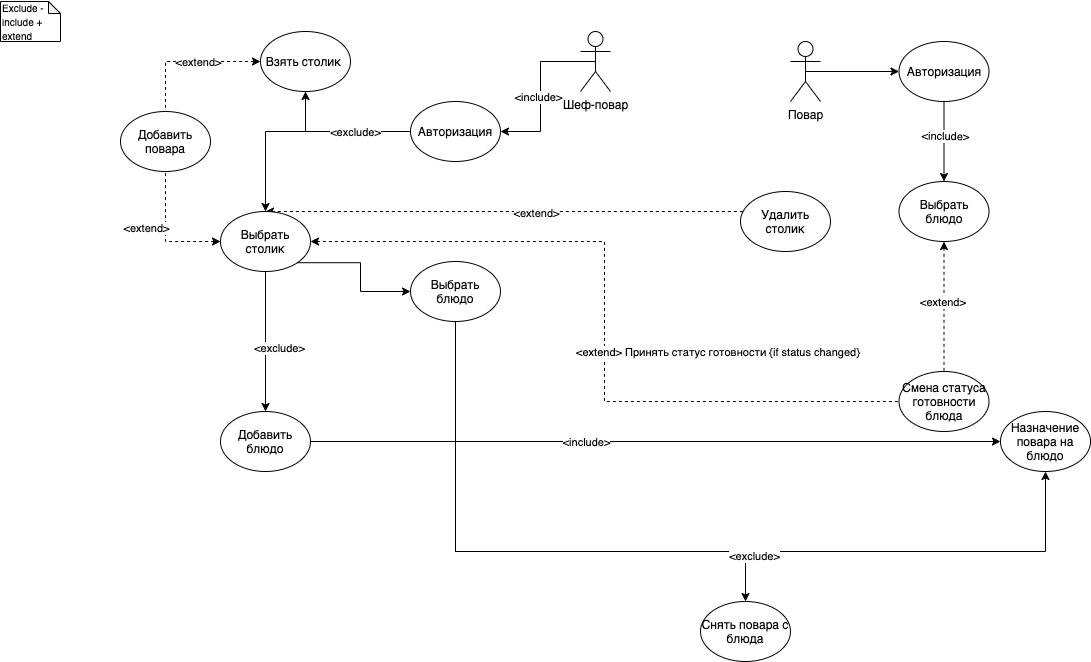

The diagram above was exported from draw.io. Its source (the exported page's mxGraphModel, read from the mxfile embedded in the PNG):
<mxGraphModel dx="652" dy="1234" grid="1" gridSize="10" guides="1" tooltips="1" connect="1" arrows="1" fold="1" page="1" pageScale="1" pageWidth="1169" pageHeight="826" background="#ffffff" math="0" shadow="0">
  <root>
    <mxCell id="0" />
    <mxCell id="1" parent="0" />
    <mxCell id="-f7JtXmmh_s2lMuC_lAL-1" style="edgeStyle=orthogonalEdgeStyle;rounded=0;orthogonalLoop=1;jettySize=auto;html=1;startArrow=none;startFill=0;endArrow=classic;endFill=1;" edge="1" parent="1" source="-f7JtXmmh_s2lMuC_lAL-37" target="-f7JtXmmh_s2lMuC_lAL-38">
      <mxGeometry relative="1" as="geometry">
        <Array as="points">
          <mxPoint x="1250" y="370" />
          <mxPoint x="895" y="370" />
        </Array>
      </mxGeometry>
    </mxCell>
    <mxCell id="-f7JtXmmh_s2lMuC_lAL-2" style="edgeStyle=orthogonalEdgeStyle;rounded=0;orthogonalLoop=1;jettySize=auto;html=1;entryX=0;entryY=0.5;entryDx=0;entryDy=0;startArrow=none;startFill=0;endArrow=classic;endFill=1;exitX=1;exitY=1;exitDx=0;exitDy=0;" edge="1" parent="1" source="-f7JtXmmh_s2lMuC_lAL-26" target="-f7JtXmmh_s2lMuC_lAL-37">
      <mxGeometry relative="1" as="geometry" />
    </mxCell>
    <mxCell id="-f7JtXmmh_s2lMuC_lAL-3" style="edgeStyle=orthogonalEdgeStyle;rounded=0;orthogonalLoop=1;jettySize=auto;html=1;exitX=0;exitY=0.5;exitDx=0;exitDy=0;entryX=0.5;entryY=0;entryDx=0;entryDy=0;startArrow=none;startFill=0;endArrow=classic;endFill=1;" edge="1" parent="1" source="-f7JtXmmh_s2lMuC_lAL-16" target="-f7JtXmmh_s2lMuC_lAL-26">
      <mxGeometry relative="1" as="geometry" />
    </mxCell>
    <mxCell id="-f7JtXmmh_s2lMuC_lAL-4" style="edgeStyle=orthogonalEdgeStyle;rounded=0;orthogonalLoop=1;jettySize=auto;html=1;exitX=0.5;exitY=0.5;exitDx=0;exitDy=0;exitPerimeter=0;entryX=0;entryY=0.5;entryDx=0;entryDy=0;" edge="1" parent="1" source="-f7JtXmmh_s2lMuC_lAL-5" target="-f7JtXmmh_s2lMuC_lAL-13">
      <mxGeometry relative="1" as="geometry" />
    </mxCell>
    <mxCell id="-f7JtXmmh_s2lMuC_lAL-5" value="Повар" style="shape=umlActor;verticalLabelPosition=bottom;labelBackgroundColor=#ffffff;verticalAlign=top;html=1;outlineConnect=0;" vertex="1" parent="1">
      <mxGeometry x="1250" y="-140" width="30" height="60" as="geometry" />
    </mxCell>
    <mxCell id="-f7JtXmmh_s2lMuC_lAL-6" style="edgeStyle=orthogonalEdgeStyle;rounded=0;orthogonalLoop=1;jettySize=auto;html=1;exitX=0.5;exitY=0.5;exitDx=0;exitDy=0;exitPerimeter=0;entryX=1;entryY=0.5;entryDx=0;entryDy=0;" edge="1" parent="1" source="-f7JtXmmh_s2lMuC_lAL-8" target="-f7JtXmmh_s2lMuC_lAL-16">
      <mxGeometry relative="1" as="geometry">
        <mxPoint x="1040" y="193.41176470588243" as="targetPoint" />
      </mxGeometry>
    </mxCell>
    <mxCell id="-f7JtXmmh_s2lMuC_lAL-7" value="&amp;lt;include&amp;gt;" style="edgeLabel;html=1;align=center;verticalAlign=middle;resizable=0;points=[];" vertex="1" connectable="0" parent="-f7JtXmmh_s2lMuC_lAL-6">
      <mxGeometry x="0.0912" relative="1" as="geometry">
        <mxPoint x="-2.1399999999999997" as="offset" />
      </mxGeometry>
    </mxCell>
    <mxCell id="-f7JtXmmh_s2lMuC_lAL-8" value="Шеф-повар" style="shape=umlActor;verticalLabelPosition=bottom;labelBackgroundColor=#ffffff;verticalAlign=top;html=1;outlineConnect=0;" vertex="1" parent="1">
      <mxGeometry x="1040" y="-150" width="30" height="60" as="geometry" />
    </mxCell>
    <mxCell id="-f7JtXmmh_s2lMuC_lAL-11" style="edgeStyle=orthogonalEdgeStyle;rounded=0;orthogonalLoop=1;jettySize=auto;html=1;entryX=0.5;entryY=0;entryDx=0;entryDy=0;startArrow=none;startFill=0;endArrow=classic;endFill=1;" edge="1" parent="1" source="-f7JtXmmh_s2lMuC_lAL-13" target="-f7JtXmmh_s2lMuC_lAL-41">
      <mxGeometry relative="1" as="geometry" />
    </mxCell>
    <mxCell id="-f7JtXmmh_s2lMuC_lAL-12" value="&amp;lt;include&amp;gt;" style="edgeLabel;html=1;align=center;verticalAlign=middle;resizable=0;points=[];rotation=1;" vertex="1" connectable="0" parent="-f7JtXmmh_s2lMuC_lAL-11">
      <mxGeometry x="-0.1533" y="1" relative="1" as="geometry">
        <mxPoint as="offset" />
      </mxGeometry>
    </mxCell>
    <mxCell id="-f7JtXmmh_s2lMuC_lAL-13" value="Авторизация" style="ellipse;whiteSpace=wrap;html=1;" vertex="1" parent="1">
      <mxGeometry x="1358.5" y="-140" width="90" height="60" as="geometry" />
    </mxCell>
    <mxCell id="-f7JtXmmh_s2lMuC_lAL-14" style="edgeStyle=orthogonalEdgeStyle;rounded=0;orthogonalLoop=1;jettySize=auto;html=1;entryX=0.5;entryY=1;entryDx=0;entryDy=0;startArrow=none;startFill=0;endArrow=classic;endFill=1;" edge="1" parent="1" source="-f7JtXmmh_s2lMuC_lAL-16" target="-f7JtXmmh_s2lMuC_lAL-29">
      <mxGeometry relative="1" as="geometry" />
    </mxCell>
    <mxCell id="-f7JtXmmh_s2lMuC_lAL-15" value="&amp;lt;exclude&amp;gt;" style="edgeLabel;html=1;align=center;verticalAlign=middle;resizable=0;points=[];" vertex="1" connectable="0" parent="-f7JtXmmh_s2lMuC_lAL-14">
      <mxGeometry x="-0.0786" y="-19" relative="1" as="geometry">
        <mxPoint x="11.670000000000002" y="19" as="offset" />
      </mxGeometry>
    </mxCell>
    <mxCell id="-f7JtXmmh_s2lMuC_lAL-16" value="Авторизация" style="ellipse;whiteSpace=wrap;html=1;" vertex="1" parent="1">
      <mxGeometry x="870" y="-80" width="90" height="60" as="geometry" />
    </mxCell>
    <mxCell id="-f7JtXmmh_s2lMuC_lAL-17" value="&lt;font style=&quot;font-size: 10px&quot;&gt;Exclude - include + extend&lt;/font&gt;" style="shape=note;whiteSpace=wrap;html=1;backgroundOutline=1;darkOpacity=0.05;align=left;size=12;" vertex="1" parent="1">
      <mxGeometry x="460" y="-180" width="60" height="40" as="geometry" />
    </mxCell>
    <mxCell id="-f7JtXmmh_s2lMuC_lAL-18" style="edgeStyle=orthogonalEdgeStyle;rounded=0;orthogonalLoop=1;jettySize=auto;html=1;exitX=0;exitY=0.5;exitDx=0;exitDy=0;entryX=0.5;entryY=1;entryDx=0;entryDy=0;startArrow=classic;startFill=1;endArrow=none;endFill=0;dashed=1;" edge="1" parent="1" source="-f7JtXmmh_s2lMuC_lAL-26" target="-f7JtXmmh_s2lMuC_lAL-30">
      <mxGeometry relative="1" as="geometry" />
    </mxCell>
    <mxCell id="-f7JtXmmh_s2lMuC_lAL-19" value="&amp;lt;extend&amp;gt;" style="edgeLabel;html=1;align=center;verticalAlign=middle;resizable=0;points=[];" vertex="1" connectable="0" parent="-f7JtXmmh_s2lMuC_lAL-18">
      <mxGeometry x="-0.1481" y="-2" relative="1" as="geometry">
        <mxPoint x="-21.75" y="-11.01" as="offset" />
      </mxGeometry>
    </mxCell>
    <mxCell id="-f7JtXmmh_s2lMuC_lAL-20" style="edgeStyle=orthogonalEdgeStyle;rounded=0;orthogonalLoop=1;jettySize=auto;html=1;entryX=0.5;entryY=0;entryDx=0;entryDy=0;startArrow=none;startFill=0;endArrow=classic;endFill=1;exitX=0.5;exitY=1;exitDx=0;exitDy=0;" edge="1" parent="1" source="-f7JtXmmh_s2lMuC_lAL-26" target="-f7JtXmmh_s2lMuC_lAL-33">
      <mxGeometry relative="1" as="geometry" />
    </mxCell>
    <mxCell id="-f7JtXmmh_s2lMuC_lAL-21" value="&amp;lt;exclude&amp;gt;" style="edgeLabel;html=1;align=center;verticalAlign=middle;resizable=0;points=[];" vertex="1" connectable="0" parent="-f7JtXmmh_s2lMuC_lAL-20">
      <mxGeometry x="0.1111" y="2" relative="1" as="geometry">
        <mxPoint x="11.67" y="-2" as="offset" />
      </mxGeometry>
    </mxCell>
    <mxCell id="-f7JtXmmh_s2lMuC_lAL-22" style="edgeStyle=orthogonalEdgeStyle;rounded=0;orthogonalLoop=1;jettySize=auto;html=1;entryX=0.5;entryY=1;entryDx=0;entryDy=0;dashed=1;startArrow=classic;startFill=1;endArrow=none;endFill=0;" edge="1" parent="1" target="-f7JtXmmh_s2lMuC_lAL-42">
      <mxGeometry relative="1" as="geometry">
        <Array as="points">
          <mxPoint x="1064" y="60" />
          <mxPoint x="1064" y="220" />
          <mxPoint x="1404" y="220" />
        </Array>
        <mxPoint x="770" y="60" as="sourcePoint" />
      </mxGeometry>
    </mxCell>
    <mxCell id="-f7JtXmmh_s2lMuC_lAL-23" value="&amp;lt;extend&amp;gt; Принять статус готовности {if status changed}&amp;nbsp;" style="edgeLabel;html=1;align=center;verticalAlign=middle;resizable=0;points=[];" vertex="1" connectable="0" parent="-f7JtXmmh_s2lMuC_lAL-22">
      <mxGeometry x="0.4512" relative="1" as="geometry">
        <mxPoint x="-30" y="-50" as="offset" />
      </mxGeometry>
    </mxCell>
    <mxCell id="-f7JtXmmh_s2lMuC_lAL-24" style="edgeStyle=orthogonalEdgeStyle;rounded=0;orthogonalLoop=1;jettySize=auto;html=1;entryX=0.5;entryY=0;entryDx=0;entryDy=0;dashed=1;startArrow=classic;startFill=1;endArrow=none;endFill=0;" edge="1" parent="1" source="-f7JtXmmh_s2lMuC_lAL-26" target="-f7JtXmmh_s2lMuC_lAL-43">
      <mxGeometry relative="1" as="geometry">
        <Array as="points">
          <mxPoint x="1245" y="30" />
        </Array>
      </mxGeometry>
    </mxCell>
    <mxCell id="-f7JtXmmh_s2lMuC_lAL-25" value="&amp;lt;extend&amp;gt;" style="edgeLabel;html=1;align=center;verticalAlign=middle;resizable=0;points=[];" vertex="1" connectable="0" parent="-f7JtXmmh_s2lMuC_lAL-24">
      <mxGeometry y="-1" relative="1" as="geometry">
        <mxPoint as="offset" />
      </mxGeometry>
    </mxCell>
    <mxCell id="-f7JtXmmh_s2lMuC_lAL-26" value="Выбрать столик" style="ellipse;whiteSpace=wrap;html=1;" vertex="1" parent="1">
      <mxGeometry x="680" y="30" width="90" height="60" as="geometry" />
    </mxCell>
    <mxCell id="-f7JtXmmh_s2lMuC_lAL-27" style="edgeStyle=orthogonalEdgeStyle;rounded=0;orthogonalLoop=1;jettySize=auto;html=1;exitX=0;exitY=0.5;exitDx=0;exitDy=0;entryX=0.5;entryY=0;entryDx=0;entryDy=0;startArrow=classic;startFill=1;endArrow=none;endFill=0;dashed=1;" edge="1" parent="1" source="-f7JtXmmh_s2lMuC_lAL-29" target="-f7JtXmmh_s2lMuC_lAL-30">
      <mxGeometry relative="1" as="geometry" />
    </mxCell>
    <mxCell id="-f7JtXmmh_s2lMuC_lAL-28" value="&amp;lt;extend&amp;gt;" style="edgeLabel;html=1;align=center;verticalAlign=middle;resizable=0;points=[];" vertex="1" connectable="0" parent="-f7JtXmmh_s2lMuC_lAL-27">
      <mxGeometry x="0.012" y="-3" relative="1" as="geometry">
        <mxPoint x="10.83" y="3" as="offset" />
      </mxGeometry>
    </mxCell>
    <mxCell id="-f7JtXmmh_s2lMuC_lAL-29" value="Взять столик&amp;nbsp;" style="ellipse;whiteSpace=wrap;html=1;" vertex="1" parent="1">
      <mxGeometry x="720" y="-150" width="90" height="60" as="geometry" />
    </mxCell>
    <mxCell id="-f7JtXmmh_s2lMuC_lAL-30" value="Добавить повара" style="ellipse;whiteSpace=wrap;html=1;" vertex="1" parent="1">
      <mxGeometry x="580" y="-70" width="90" height="60" as="geometry" />
    </mxCell>
    <mxCell id="-f7JtXmmh_s2lMuC_lAL-31" style="edgeStyle=orthogonalEdgeStyle;rounded=0;orthogonalLoop=1;jettySize=auto;html=1;entryX=0;entryY=0.5;entryDx=0;entryDy=0;startArrow=none;startFill=0;endArrow=classic;endFill=1;" edge="1" parent="1" source="-f7JtXmmh_s2lMuC_lAL-33" target="-f7JtXmmh_s2lMuC_lAL-34">
      <mxGeometry relative="1" as="geometry" />
    </mxCell>
    <mxCell id="-f7JtXmmh_s2lMuC_lAL-32" value="&amp;lt;include&amp;gt;" style="edgeLabel;html=1;align=center;verticalAlign=middle;resizable=0;points=[];" vertex="1" connectable="0" parent="-f7JtXmmh_s2lMuC_lAL-31">
      <mxGeometry x="-0.1746" relative="1" as="geometry">
        <mxPoint x="-10" as="offset" />
      </mxGeometry>
    </mxCell>
    <mxCell id="-f7JtXmmh_s2lMuC_lAL-33" value="Добавить блюдо" style="ellipse;whiteSpace=wrap;html=1;" vertex="1" parent="1">
      <mxGeometry x="680" y="230" width="90" height="60" as="geometry" />
    </mxCell>
    <mxCell id="-f7JtXmmh_s2lMuC_lAL-34" value="Назначение повара на блюдо" style="ellipse;whiteSpace=wrap;html=1;" vertex="1" parent="1">
      <mxGeometry x="1460" y="230" width="90" height="60" as="geometry" />
    </mxCell>
    <mxCell id="-f7JtXmmh_s2lMuC_lAL-35" style="edgeStyle=orthogonalEdgeStyle;rounded=0;orthogonalLoop=1;jettySize=auto;html=1;startArrow=none;startFill=0;endArrow=classic;endFill=1;entryX=0.5;entryY=1;entryDx=0;entryDy=0;" edge="1" parent="1" source="-f7JtXmmh_s2lMuC_lAL-37" target="-f7JtXmmh_s2lMuC_lAL-34">
      <mxGeometry relative="1" as="geometry">
        <mxPoint x="900" y="340" as="targetPoint" />
        <Array as="points">
          <mxPoint x="1250" y="370" />
          <mxPoint x="895" y="370" />
        </Array>
      </mxGeometry>
    </mxCell>
    <mxCell id="-f7JtXmmh_s2lMuC_lAL-36" value="&amp;lt;exclude&amp;gt;" style="edgeLabel;html=1;align=center;verticalAlign=middle;resizable=0;points=[];" vertex="1" connectable="0" parent="-f7JtXmmh_s2lMuC_lAL-35">
      <mxGeometry x="0.1317" y="-2" relative="1" as="geometry">
        <mxPoint x="19.33" y="2" as="offset" />
      </mxGeometry>
    </mxCell>
    <mxCell id="-f7JtXmmh_s2lMuC_lAL-37" value="Выбрать блюдо" style="ellipse;whiteSpace=wrap;html=1;" vertex="1" parent="1">
      <mxGeometry x="870" y="80" width="90" height="60" as="geometry" />
    </mxCell>
    <mxCell id="-f7JtXmmh_s2lMuC_lAL-38" value="Снять повара с блюда" style="ellipse;whiteSpace=wrap;html=1;" vertex="1" parent="1">
      <mxGeometry x="1160" y="420" width="90" height="60" as="geometry" />
    </mxCell>
    <mxCell id="-f7JtXmmh_s2lMuC_lAL-39" style="edgeStyle=orthogonalEdgeStyle;rounded=0;orthogonalLoop=1;jettySize=auto;html=1;entryX=0.5;entryY=0;entryDx=0;entryDy=0;startArrow=classic;startFill=1;endArrow=none;endFill=0;dashed=1;" edge="1" parent="1" source="-f7JtXmmh_s2lMuC_lAL-41" target="-f7JtXmmh_s2lMuC_lAL-42">
      <mxGeometry relative="1" as="geometry" />
    </mxCell>
    <mxCell id="-f7JtXmmh_s2lMuC_lAL-40" value="&amp;lt;extend&amp;gt; &lt;br&gt;" style="edgeLabel;html=1;align=center;verticalAlign=middle;resizable=0;points=[];" vertex="1" connectable="0" parent="-f7JtXmmh_s2lMuC_lAL-39">
      <mxGeometry x="-0.2892" y="1" relative="1" as="geometry">
        <mxPoint x="-1" y="14" as="offset" />
      </mxGeometry>
    </mxCell>
    <mxCell id="-f7JtXmmh_s2lMuC_lAL-41" value="Выбрать блюдо" style="ellipse;whiteSpace=wrap;html=1;" vertex="1" parent="1">
      <mxGeometry x="1358.5" width="90" height="60" as="geometry" />
    </mxCell>
    <mxCell id="-f7JtXmmh_s2lMuC_lAL-42" value="Смена статуса&lt;br&gt;готовности блюда" style="ellipse;whiteSpace=wrap;html=1;" vertex="1" parent="1">
      <mxGeometry x="1358.5" y="190" width="90" height="60" as="geometry" />
    </mxCell>
    <mxCell id="-f7JtXmmh_s2lMuC_lAL-43" value="Удалить столик" style="ellipse;whiteSpace=wrap;html=1;" vertex="1" parent="1">
      <mxGeometry x="1200" y="10" width="90" height="60" as="geometry" />
    </mxCell>
  </root>
</mxGraphModel>